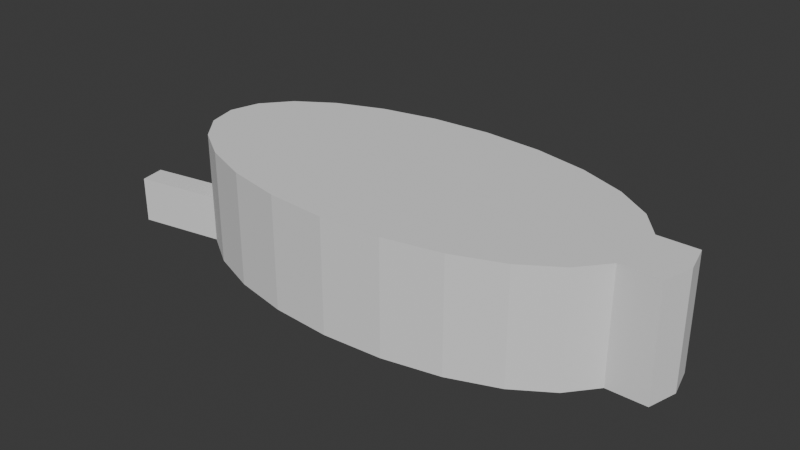 # Source: GoldenClock.blend  (saved by Blender 4.2.66; exported with 4.5.12 LTS)
import bpy
from mathutils import Matrix  # noqa: F401  (used for matrix-valued properties, if any)

bpy.ops.wm.read_factory_settings(use_empty=True)
scene = bpy.context.scene
scene.name = 'Scene'

# ---- collections
col_collection = bpy.data.collections.new('Collection'); scene.collection.children.link(col_collection)

# ---- world
world_world = bpy.data.worlds.new('World'); scene.world = world_world
world_world.use_nodes = True; world_world.node_tree.nodes.clear()
_N = world_world.node_tree.nodes; _L = world_world.node_tree.links
n0 = _N.new('ShaderNodeOutputWorld'); n0.name = 'World Output'; n0.location = (300, 300)
n1 = _N.new('ShaderNodeBackground'); n1.name = 'Background'; n1.location = (10, 300)
n1.inputs[0].default_value = (0.05088, 0.05088, 0.05088, 1.0)
_L.new(n1.outputs[0], n0.inputs[0])
n0.is_active_output = True
world_world.color = (0.05088, 0.05088, 0.05088)
world_world.sun_shadow_jitter_overblur = 0.0

# ---- meshes
me_cylinder_001 = bpy.data.meshes.new('Cylinder.001')
me_cylinder_001.from_pydata([(0.2039, 0.1971, -0.2523), (0.004403, 0.1971, -0.2523), (0.2039, 0.3054, -0.2425), (0.004403, 0.3054, -0.2425), (0.2039, 0.1277, -0.05012), (0.004403, 0.1277, -0.05012), (0.2039, 0.2359, -0.04033), (0.004403, 0.2359, -0.04033), (0.2039, -0.1971, -0.2523), (0.004403, -0.1971, -0.2523), (0.2039, -0.3054, -0.2425), (0.004403, -0.3054, -0.2425), (0.2039, -0.1277, -0.05012), (0.004403, -0.1277, -0.05012), (0.2039, -0.2359, -0.04033), (0.004403, -0.2359, -0.04033), (-0.2892, 0.5002, 0.4015), (0.1997, 0.5002, 0.4015), (-0.2892, 0.4832, 0.2687), (0.1997, 0.4832, 0.2687), (-0.2892, 0.4332, 0.1449), (0.1997, 0.4332, 0.1449), (-0.2892, 0.3538, 0.03861), (0.1997, 0.3538, 0.03861), (-0.2892, 0.2502, -0.04296), (0.1997, 0.2502, -0.04296), (-0.2892, 0.1296, -0.09423), (0.1997, 0.1296, -0.09423), (-0.2892, 0.0002222, -0.1117), (0.1997, 0.0002223, -0.1117), (-0.2892, -0.1292, -0.09423), (0.1997, -0.1292, -0.09423), (-0.2892, -0.2498, -0.04296), (0.1997, -0.2498, -0.04296), (-0.2892, -0.3533, 0.03861), (0.1997, -0.3533, 0.03861), (-0.2892, -0.4328, 0.1449), (0.1997, -0.4328, 0.1449), (-0.2892, -0.4827, 0.2687), (0.1997, -0.4827, 0.2687), (-0.2892, -0.4998, 0.4015), (0.1997, -0.4998, 0.4015), (-0.2892, -0.4827, 0.5343), (0.1997, -0.4827, 0.5343), (-0.2892, -0.4328, 0.6581), (0.1997, -0.4328, 0.6581), (-0.2892, -0.3533, 0.7644), (0.1997, -0.3533, 0.7644), (-0.2892, -0.2498, 0.846), (0.1997, -0.2498, 0.846), (-0.2892, -0.1292, 0.8972), (0.1997, -0.1292, 0.8972), (-0.2892, 0.0002221, 0.9147), (0.1997, 0.0002221, 0.9147), (-0.2892, 0.1296, 0.8972), (0.1997, 0.1296, 0.8972), (-0.2892, 0.2502, 0.846), (0.1997, 0.2502, 0.846), (-0.2892, 0.3538, 0.7644), (0.1997, 0.3538, 0.7644), (-0.2892, 0.4332, 0.6581), (0.1997, 0.4332, 0.6581), (-0.2892, 0.4832, 0.5343), (0.1997, 0.4832, 0.5343), (0.1982, 0.4212, 0.2857), (0.1982, 0.4361, 0.4015), (0.1982, 0.3777, 0.1778), (0.1982, 0.3084, 0.08515), (0.1982, 0.2182, 0.01405), (0.1982, 0.113, -0.03065), (0.1982, 0.0002222, -0.04589), (0.1982, -0.1126, -0.03065), (0.1982, -0.2177, 0.01405), (0.1982, -0.308, 0.08515), (0.1982, -0.3773, 0.1778), (0.1982, -0.4208, 0.2857), (0.1982, -0.4357, 0.4015), (0.1982, -0.4208, 0.5173), (0.1982, -0.3773, 0.6252), (0.1982, -0.308, 0.7179), (0.1982, -0.2177, 0.789), (0.1982, -0.1126, 0.8337), (0.1982, 0.0002221, 0.8489), (0.1982, 0.113, 0.8337), (0.1982, 0.2182, 0.789), (0.1982, 0.3084, 0.7179), (0.1982, 0.3777, 0.6252), (0.1982, 0.4212, 0.5173), (0.1113, 0.4212, 0.2857), (0.1113, 0.4361, 0.4015), (0.1113, 0.3777, 0.1778), (0.1113, 0.3084, 0.08515), (0.1113, 0.2182, 0.01405), (0.1113, 0.113, -0.03065), (0.1113, 0.0002222, -0.04589), (0.1113, -0.1126, -0.03065), (0.1113, -0.2177, 0.01405), (0.1113, -0.308, 0.08515), (0.1113, -0.3773, 0.1778), (0.1113, -0.4208, 0.2857), (0.1113, -0.4357, 0.4015), (0.1113, -0.4208, 0.5173), (0.1113, -0.3773, 0.6252), (0.1113, -0.308, 0.7179), (0.1113, -0.2177, 0.789), (0.1113, -0.1126, 0.8337), (0.1113, 0.0002221, 0.8489), (0.1113, 0.113, 0.8337), (0.1113, 0.2182, 0.789), (0.1113, 0.3084, 0.7179), (0.1113, 0.3777, 0.6252), (0.1113, 0.4212, 0.5173), (0.1113, 0.06192, 0.3845), (0.1113, 0.0641, 0.4015), (0.1113, 0.05554, 0.3687), (0.1113, 0.04539, 0.3551), (0.1113, 0.03216, 0.3447), (0.1113, 0.01675, 0.3382), (0.1113, 0.0002222, 0.3359), (0.1113, -0.01631, 0.3382), (0.1113, -0.03171, 0.3447), (0.1113, -0.04494, 0.3551), (0.1113, -0.05509, 0.3687), (0.1113, -0.06148, 0.3845), (0.1113, -0.06365, 0.4015), (0.1113, -0.06148, 0.4185), (0.1113, -0.05509, 0.4343), (0.1113, -0.04494, 0.4479), (0.1113, -0.03171, 0.4583), (0.1113, -0.01631, 0.4648), (0.1113, 0.0002222, 0.4671), (0.1113, 0.01675, 0.4648), (0.1113, 0.03216, 0.4583), (0.1113, 0.04539, 0.4479), (0.1113, 0.05554, 0.4343), (0.1113, 0.06192, 0.4185), (0.2009, 0.06192, 0.3845), (0.2009, 0.0641, 0.4015), (0.2009, 0.05554, 0.3687), (0.2009, 0.04539, 0.3551), (0.2009, 0.03216, 0.3447), (0.2009, 0.01675, 0.3382), (0.2009, 0.0002222, 0.3359), (0.2009, -0.01631, 0.3382), (0.2009, -0.03171, 0.3447), (0.2009, -0.04494, 0.3551), (0.2009, -0.05509, 0.3687), (0.2009, -0.06148, 0.3845), (0.2009, -0.06365, 0.4015), (0.2009, -0.06148, 0.4185), (0.2009, -0.05509, 0.4343), (0.2009, -0.04494, 0.4479), (0.2009, -0.03171, 0.4583), (0.2009, -0.01631, 0.4648), (0.2009, 0.0002222, 0.4671), (0.2009, 0.01675, 0.4648), (0.2009, 0.03216, 0.4583), (0.2009, 0.04539, 0.4479), (0.2009, 0.05554, 0.4343), (0.2009, 0.06192, 0.4185), (0.1997, -0.1292, 0.9849), (-0.2892, -0.1292, 0.9849), (-0.2892, 0.0002221, 1.002), (0.1997, 0.0002221, 1.002), (-0.2892, 0.1296, 0.9849), (0.1997, 0.1296, 0.9849)], [], [(0, 1, 3, 2), (2, 3, 7, 6), (6, 7, 5, 4), (4, 5, 1, 0), (2, 6, 4, 0), (7, 3, 1, 5), (8, 10, 11, 9), (10, 14, 15, 11), (14, 12, 13, 15), (12, 8, 9, 13), (10, 8, 12, 14), (15, 13, 9, 11), (17, 18, 16), (19, 20, 18), (21, 22, 20), (23, 24, 22), (25, 26, 24), (27, 28, 26), (29, 30, 28), (31, 32, 30), (33, 34, 32), (35, 36, 34), (37, 38, 36), (39, 40, 38), (41, 42, 40), (43, 44, 42), (45, 46, 44), (47, 48, 46), (49, 50, 48), (52, 161, 162), (53, 165, 163), (55, 56, 54), (57, 58, 56), (59, 60, 58), (19, 66, 21), (61, 62, 60), (63, 16, 62), (54, 62, 30), (71, 96, 72), (31, 70, 71), (39, 76, 41), (49, 81, 51), (59, 86, 61), (25, 69, 27), (37, 73, 74), (45, 79, 47), (55, 84, 57), (23, 66, 67), (33, 71, 72), (17, 64, 19), (41, 77, 43), (51, 82, 53), (61, 87, 63), (29, 69, 70), (37, 75, 39), (47, 80, 49), (59, 84, 85), (23, 68, 25), (35, 72, 73), (43, 78, 45), (53, 83, 55), (17, 87, 65), (107, 130, 131), (86, 111, 87), (65, 88, 64), (79, 104, 80), (72, 97, 73), (87, 89, 65), (64, 90, 66), (81, 104, 105), (74, 97, 98), (66, 91, 67), (82, 105, 106), (75, 98, 99), (67, 92, 68), (83, 106, 107), (76, 99, 100), (68, 93, 69), (84, 107, 108), (77, 100, 101), (69, 94, 70), (84, 109, 85), (78, 101, 102), (70, 95, 71), (85, 110, 86), (79, 102, 103), (120, 143, 144), (99, 124, 100), (92, 117, 93), (107, 132, 108), (100, 125, 101), (93, 118, 94), (109, 132, 133), (101, 126, 102), (94, 119, 95), (109, 134, 110), (103, 126, 127), (95, 120, 96), (110, 135, 111), (89, 112, 88), (103, 128, 104), (96, 121, 97), (89, 135, 113), (88, 114, 90), (105, 128, 129), (97, 122, 98), (90, 115, 91), (105, 130, 106), (99, 122, 123), (91, 116, 92), (158, 154, 146), (135, 158, 159), (112, 137, 136), (127, 152, 128), (120, 145, 121), (113, 159, 137), (114, 136, 138), (128, 153, 129), (121, 146, 122), (115, 138, 139), (129, 154, 130), (122, 147, 123), (116, 139, 140), (130, 155, 131), (123, 148, 124), (117, 140, 141), (131, 156, 132), (124, 149, 125), (118, 141, 142), (132, 157, 133), (125, 150, 126), (119, 142, 143), (134, 157, 158), (126, 151, 127), (160, 162, 161), (163, 164, 162), (54, 165, 55), (52, 164, 54), (53, 160, 51), (51, 161, 50), (17, 19, 18), (19, 21, 20), (21, 23, 22), (23, 25, 24), (25, 27, 26), (27, 29, 28), (29, 31, 30), (31, 33, 32), (33, 35, 34), (35, 37, 36), (37, 39, 38), (39, 41, 40), (41, 43, 42), (43, 45, 44), (45, 47, 46), (47, 49, 48), (49, 51, 50), (52, 50, 161), (53, 55, 165), (55, 57, 56), (57, 59, 58), (59, 61, 60), (19, 64, 66), (61, 63, 62), (63, 17, 16), (62, 16, 18), (18, 20, 22), (22, 24, 26), (26, 28, 30), (30, 32, 34), (34, 36, 38), (38, 40, 42), (42, 44, 46), (46, 48, 50), (50, 52, 54), (54, 56, 58), (58, 60, 62), (62, 18, 22), (22, 26, 62), (26, 30, 62), (30, 34, 38), (38, 42, 46), (46, 50, 54), (54, 58, 62), (30, 38, 46), (46, 54, 30), (71, 95, 96), (31, 29, 70), (39, 75, 76), (49, 80, 81), (59, 85, 86), (25, 68, 69), (37, 35, 73), (45, 78, 79), (55, 83, 84), (23, 21, 66), (33, 31, 71), (17, 65, 64), (41, 76, 77), (51, 81, 82), (61, 86, 87), (29, 27, 69), (37, 74, 75), (47, 79, 80), (59, 57, 84), (23, 67, 68), (35, 33, 72), (43, 77, 78), (53, 82, 83), (17, 63, 87), (107, 106, 130), (86, 110, 111), (65, 89, 88), (79, 103, 104), (72, 96, 97), (87, 111, 89), (64, 88, 90), (81, 80, 104), (74, 73, 97), (66, 90, 91), (82, 81, 105), (75, 74, 98), (67, 91, 92), (83, 82, 106), (76, 75, 99), (68, 92, 93), (84, 83, 107), (77, 76, 100), (69, 93, 94), (84, 108, 109), (78, 77, 101), (70, 94, 95), (85, 109, 110), (79, 78, 102), (120, 119, 143), (99, 123, 124), (92, 116, 117), (107, 131, 132), (100, 124, 125), (93, 117, 118), (109, 108, 132), (101, 125, 126), (94, 118, 119), (109, 133, 134), (103, 102, 126), (95, 119, 120), (110, 134, 135), (89, 113, 112), (103, 127, 128), (96, 120, 121), (89, 111, 135), (88, 112, 114), (105, 104, 128), (97, 121, 122), (90, 114, 115), (105, 129, 130), (99, 98, 122), (91, 115, 116), (138, 136, 137), (137, 159, 158), (158, 157, 156), (156, 155, 158), (155, 154, 158), (154, 153, 152), (152, 151, 154), (151, 150, 154), (150, 149, 148), (148, 147, 146), (146, 145, 144), (144, 143, 142), (142, 141, 140), (140, 139, 138), (138, 137, 158), (150, 148, 154), (148, 146, 154), (146, 144, 138), (144, 142, 138), (142, 140, 138), (138, 158, 146), (135, 134, 158), (112, 113, 137), (127, 151, 152), (120, 144, 145), (113, 135, 159), (114, 112, 136), (128, 152, 153), (121, 145, 146), (115, 114, 138), (129, 153, 154), (122, 146, 147), (116, 115, 139), (130, 154, 155), (123, 147, 148), (117, 116, 140), (131, 155, 156), (124, 148, 149), (118, 117, 141), (132, 156, 157), (125, 149, 150), (119, 118, 142), (134, 133, 157), (126, 150, 151), (160, 163, 162), (163, 165, 164), (54, 164, 165), (52, 162, 164), (53, 163, 160), (51, 160, 161)])
_uv = me_cylinder_001.uv_layers.new(name='UVMap')
_uv.uv.foreach_set('vector', [0.375, 0.0, 0.625, 0.0, 0.625, 0.25, 0.375, 0.25, 0.375, 0.25, 0.625, 0.25, 0.625, 0.5, 0.375, 0.5, 0.375, 0.5, 0.625, 0.5, 0.625, 0.75, 0.375, 0.75, 0.375, 0.75, 0.625, 0.75, 0.625, 1.0, 0.375, 1.0, 0.125, 0.5, 0.375, 0.5, 0.375, 0.75, 0.125, 0.75, 0.625, 0.5, 0.875, 0.5, 0.875, 0.75, 0.625, 0.75, 0.375, 0.0, 0.375, 0.25, 0.625, 0.25, 0.625, 0.0, 0.375, 0.25, 0.375, 0.5, 0.625, 0.5, 0.625, 0.25, 0.375, 0.5, 0.375, 0.75, 0.625, 0.75, 0.625, 0.5, 0.375, 0.75, 0.375, 1.0, 0.625, 1.0, 0.625, 0.75, 0.125, 0.5, 0.125, 0.75, 0.375, 0.75, 0.375, 0.5, 0.625, 0.5, 0.625, 0.75, 0.875, 0.75, 0.875, 0.5, 1.0, 1.0, 0.9583, 0.5, 1.0, 0.5, 0.9583, 1.0, 0.9167, 0.5, 0.9583, 0.5, 0.9167, 1.0, 0.875, 0.5, 0.9167, 0.5, 0.875, 1.0, 0.8333, 0.5, 0.875, 0.5, 0.8333, 1.0, 0.7917, 0.5, 0.8333, 0.5, 0.7917, 1.0, 0.75, 0.5, 0.7917, 0.5, 0.75, 1.0, 0.7083, 0.5, 0.75, 0.5, 0.7083, 1.0, 0.6667, 0.5, 0.7083, 0.5, 0.6667, 1.0, 0.625, 0.5, 0.6667, 0.5, 0.625, 1.0, 0.5833, 0.5, 0.625, 0.5, 0.5833, 1.0, 0.5417, 0.5, 0.5833, 0.5, 0.5417, 1.0, 0.5, 0.5, 0.5417, 0.5, 0.5, 1.0, 0.4583, 0.5, 0.5, 0.5, 0.4583, 1.0, 0.4167, 0.5, 0.4583, 0.5, 0.4167, 1.0, 0.375, 0.5, 0.4167, 0.5, 0.375, 1.0, 0.3333, 0.5, 0.375, 0.5, 0.3333, 1.0, 0.2917, 0.5, 0.3333, 0.5, 0.51, 0.25, 0.5182, 0.1879, 0.51, 0.25, 0.25, 1.0, 0.2083, 1.0, 0.25, 1.0, 0.2083, 1.0, 0.1667, 0.5, 0.2083, 0.5, 0.1667, 1.0, 0.125, 0.5, 0.1667, 0.5, 0.125, 1.0, 0.08333, 0.5, 0.125, 0.5, 0.9583, 1.0, 0.9167, 1.0, 0.9167, 1.0, 0.08333, 1.0, 0.04167, 0.5, 0.08333, 0.5, 0.04167, 1.0, -1.863e-07, 0.5, 0.04167, 0.5, 0.5182, 0.3121, 0.6879, 0.4818, 0.9818, 0.1879, 0.7083, 1.0, 0.6667, 1.0, 0.6667, 1.0, 0.7083, 1.0, 0.75, 1.0, 0.7083, 1.0, 0.5417, 1.0, 0.5, 1.0, 0.5, 1.0, 0.3333, 1.0, 0.2917, 1.0, 0.2917, 1.0, 0.125, 1.0, 0.08333, 1.0, 0.08333, 1.0, 0.8333, 1.0, 0.7917, 1.0, 0.7917, 1.0, 0.5833, 1.0, 0.625, 1.0, 0.5833, 1.0, 0.4167, 1.0, 0.375, 1.0, 0.375, 1.0, 0.2083, 1.0, 0.1667, 1.0, 0.1667, 1.0, 0.875, 1.0, 0.9167, 1.0, 0.875, 1.0, 0.6667, 1.0, 0.7083, 1.0, 0.6667, 1.0, 1.0, 1.0, 0.9583, 1.0, 0.9583, 1.0, 0.5, 1.0, 0.4583, 1.0, 0.4583, 1.0, 0.2917, 1.0, 0.25, 1.0, 0.25, 1.0, 0.08333, 1.0, 0.04167, 1.0, 0.04167, 1.0, 0.75, 1.0, 0.7917, 1.0, 0.75, 1.0, 0.5833, 1.0, 0.5417, 1.0, 0.5417, 1.0, 0.375, 1.0, 0.3333, 1.0, 0.3333, 1.0, 0.125, 1.0, 0.1667, 1.0, 0.125, 1.0, 0.875, 1.0, 0.8333, 1.0, 0.8333, 1.0, 0.625, 1.0, 0.6667, 1.0, 0.625, 1.0, 0.4583, 1.0, 0.4167, 1.0, 0.4167, 1.0, 0.25, 1.0, 0.2083, 1.0, 0.2083, 1.0, -1.863e-07, 1.0, 0.04167, 1.0, -1.863e-07, 1.0, 0.2083, 1.0, 0.25, 1.0, 0.2083, 1.0, 0.08333, 1.0, 0.04167, 1.0, 0.04167, 1.0, 1.0, 1.0, 0.9583, 1.0, 0.9583, 1.0, 0.375, 1.0, 0.3333, 1.0, 0.3333, 1.0, 0.6667, 1.0, 0.625, 1.0, 0.625, 1.0, 0.04167, 1.0, -1.863e-07, 1.0, -1.863e-07, 1.0, 0.9583, 1.0, 0.9167, 1.0, 0.9167, 1.0, 0.2917, 1.0, 0.3333, 1.0, 0.2917, 1.0, 0.5833, 1.0, 0.625, 1.0, 0.5833, 1.0, 0.9167, 1.0, 0.875, 1.0, 0.875, 1.0, 0.25, 1.0, 0.2917, 1.0, 0.25, 1.0, 0.5417, 1.0, 0.5833, 1.0, 0.5417, 1.0, 0.875, 1.0, 0.8333, 1.0, 0.8333, 1.0, 0.2083, 1.0, 0.25, 1.0, 0.2083, 1.0, 0.5, 1.0, 0.5417, 1.0, 0.5, 1.0, 0.8333, 1.0, 0.7917, 1.0, 0.7917, 1.0, 0.1667, 1.0, 0.2083, 1.0, 0.1667, 1.0, 0.4583, 1.0, 0.5, 1.0, 0.4583, 1.0, 0.7917, 1.0, 0.75, 1.0, 0.75, 1.0, 0.1667, 1.0, 0.125, 1.0, 0.125, 1.0, 0.4167, 1.0, 0.4583, 1.0, 0.4167, 1.0, 0.75, 1.0, 0.7083, 1.0, 0.7083, 1.0, 0.125, 1.0, 0.08333, 1.0, 0.08333, 1.0, 0.375, 1.0, 0.4167, 1.0, 0.375, 1.0, 0.6667, 1.0, 0.7083, 1.0, 0.6667, 1.0, 0.5417, 1.0, 0.5, 1.0, 0.5, 1.0, 0.8333, 1.0, 0.7917, 1.0, 0.7917, 1.0, 0.2083, 1.0, 0.1667, 1.0, 0.1667, 1.0, 0.5, 1.0, 0.4583, 1.0, 0.4583, 1.0, 0.7917, 1.0, 0.75, 1.0, 0.75, 1.0, 0.125, 1.0, 0.1667, 1.0, 0.125, 1.0, 0.4583, 1.0, 0.4167, 1.0, 0.4167, 1.0, 0.75, 1.0, 0.7083, 1.0, 0.7083, 1.0, 0.125, 1.0, 0.08333, 1.0, 0.08333, 1.0, 0.375, 1.0, 0.4167, 1.0, 0.375, 1.0, 0.7083, 1.0, 0.6667, 1.0, 0.6667, 1.0, 0.08333, 1.0, 0.04167, 1.0, 0.04167, 1.0, 1.0, 1.0, 0.9583, 1.0, 0.9583, 1.0, 0.375, 1.0, 0.3333, 1.0, 0.3333, 1.0, 0.6667, 1.0, 0.625, 1.0, 0.625, 1.0, -1.863e-07, 1.0, 0.04167, 1.0, -1.863e-07, 1.0, 0.9583, 1.0, 0.9167, 1.0, 0.9167, 1.0, 0.2917, 1.0, 0.3333, 1.0, 0.2917, 1.0, 0.625, 1.0, 0.5833, 1.0, 0.5833, 1.0, 0.9167, 1.0, 0.875, 1.0, 0.875, 1.0, 0.2917, 1.0, 0.25, 1.0, 0.25, 1.0, 0.5417, 1.0, 0.5833, 1.0, 0.5417, 1.0, 0.875, 1.0, 0.8333, 1.0, 0.8333, 1.0, 0.13, 0.4578, 0.01, 0.25, 0.37, 0.04215, 0.04167, 1.0, 0.08333, 1.0, 0.04167, 1.0, 0.9583, 1.0, 1.0, 1.0, 0.9583, 1.0, 0.375, 1.0, 0.3333, 1.0, 0.3333, 1.0, 0.6667, 1.0, 0.625, 1.0, 0.625, 1.0, -1.863e-07, 1.0, 0.04167, 1.0, -1.863e-07, 1.0, 0.9167, 1.0, 0.9583, 1.0, 0.9167, 1.0, 0.3333, 1.0, 0.2917, 1.0, 0.2917, 1.0, 0.625, 1.0, 0.5833, 1.0, 0.5833, 1.0, 0.875, 1.0, 0.9167, 1.0, 0.875, 1.0, 0.2917, 1.0, 0.25, 1.0, 0.25, 1.0, 0.5833, 1.0, 0.5417, 1.0, 0.5417, 1.0, 0.8333, 1.0, 0.875, 1.0, 0.8333, 1.0, 0.25, 1.0, 0.2083, 1.0, 0.2083, 1.0, 0.5417, 1.0, 0.5, 1.0, 0.5, 1.0, 0.7917, 1.0, 0.8333, 1.0, 0.7917, 1.0, 0.2083, 1.0, 0.1667, 1.0, 0.1667, 1.0, 0.5, 1.0, 0.4583, 1.0, 0.4583, 1.0, 0.75, 1.0, 0.7917, 1.0, 0.75, 1.0, 0.1667, 1.0, 0.125, 1.0, 0.125, 1.0, 0.4583, 1.0, 0.4167, 1.0, 0.4167, 1.0, 0.7083, 1.0, 0.75, 1.0, 0.7083, 1.0, 0.08333, 1.0, 0.125, 1.0, 0.08333, 1.0, 0.4167, 1.0, 0.375, 1.0, 0.375, 1.0, 0.2917, 1.0, 0.25, 0.5, 0.2917, 0.5, 0.25, 1.0, 0.2083, 0.5, 0.25, 0.5, 0.2083, 0.5, 0.2083, 1.0, 0.2083, 1.0, 0.51, 0.25, 0.5182, 0.3121, 0.5182, 0.3121, 0.25, 1.0, 0.2917, 1.0, 0.2917, 1.0, 0.2917, 1.0, 0.2917, 0.5, 0.2917, 0.5, 1.0, 1.0, 0.9583, 1.0, 0.9583, 0.5, 0.9583, 1.0, 0.9167, 1.0, 0.9167, 0.5, 0.9167, 1.0, 0.875, 1.0, 0.875, 0.5, 0.875, 1.0, 0.8333, 1.0, 0.8333, 0.5, 0.8333, 1.0, 0.7917, 1.0, 0.7917, 0.5, 0.7917, 1.0, 0.75, 1.0, 0.75, 0.5, 0.75, 1.0, 0.7083, 1.0, 0.7083, 0.5, 0.7083, 1.0, 0.6667, 1.0, 0.6667, 0.5, 0.6667, 1.0, 0.625, 1.0, 0.625, 0.5, 0.625, 1.0, 0.5833, 1.0, 0.5833, 0.5, 0.5833, 1.0, 0.5417, 1.0, 0.5417, 0.5, 0.5417, 1.0, 0.5, 1.0, 0.5, 0.5, 0.5, 1.0, 0.4583, 1.0, 0.4583, 0.5, 0.4583, 1.0, 0.4167, 1.0, 0.4167, 0.5, 0.4167, 1.0, 0.375, 1.0, 0.375, 0.5, 0.375, 1.0, 0.3333, 1.0, 0.3333, 0.5, 0.3333, 1.0, 0.2917, 1.0, 0.2917, 0.5, 0.51, 0.25, 0.5182, 0.1879, 0.5182, 0.1879, 0.25, 1.0, 0.2083, 1.0, 0.2083, 1.0, 0.2083, 1.0, 0.1667, 1.0, 0.1667, 0.5, 0.1667, 1.0, 0.125, 1.0, 0.125, 0.5, 0.125, 1.0, 0.08333, 1.0, 0.08333, 0.5, 0.9583, 1.0, 0.9583, 1.0, 0.9167, 1.0, 0.08333, 1.0, 0.04167, 1.0, 0.04167, 0.5, 0.04167, 1.0, -1.863e-07, 1.0, -1.863e-07, 0.5, 0.6879, 0.4818, 0.75, 0.49, 0.8121, 0.4818, 0.8121, 0.4818, 0.87, 0.4578, 0.9197, 0.4197, 0.9197, 0.4197, 0.9578, 0.37, 0.9818, 0.3121, 0.9818, 0.3121, 0.99, 0.25, 0.9818, 0.1879, 0.9818, 0.1879, 0.9578, 0.13, 0.9197, 0.08029, 0.9197, 0.08029, 0.87, 0.04215, 0.8121, 0.01818, 0.8121, 0.01818, 0.75, 0.01, 0.6879, 0.01818, 0.6879, 0.01818, 0.63, 0.04215, 0.5803, 0.08029, 0.5803, 0.08029, 0.5422, 0.13, 0.5182, 0.1879, 0.5182, 0.1879, 0.51, 0.25, 0.5182, 0.3121, 0.5182, 0.3121, 0.5422, 0.37, 0.5803, 0.4197, 0.5803, 0.4197, 0.63, 0.4578, 0.6879, 0.4818, 0.6879, 0.4818, 0.8121, 0.4818, 0.9197, 0.4197, 0.9197, 0.4197, 0.9818, 0.3121, 0.6879, 0.4818, 0.9818, 0.3121, 0.9818, 0.1879, 0.6879, 0.4818, 0.9818, 0.1879, 0.9197, 0.08029, 0.8121, 0.01818, 0.8121, 0.01818, 0.6879, 0.01818, 0.5803, 0.08029, 0.5803, 0.08029, 0.5182, 0.1879, 0.5182, 0.3121, 0.5182, 0.3121, 0.5803, 0.4197, 0.6879, 0.4818, 0.9818, 0.1879, 0.8121, 0.01818, 0.5803, 0.08029, 0.5803, 0.08029, 0.5182, 0.3121, 0.9818, 0.1879, 0.7083, 1.0, 0.7083, 1.0, 0.6667, 1.0, 0.7083, 1.0, 0.75, 1.0, 0.75, 1.0, 0.5417, 1.0, 0.5417, 1.0, 0.5, 1.0, 0.3333, 1.0, 0.3333, 1.0, 0.2917, 1.0, 0.125, 1.0, 0.125, 1.0, 0.08333, 1.0, 0.8333, 1.0, 0.8333, 1.0, 0.7917, 1.0, 0.5833, 1.0, 0.625, 1.0, 0.625, 1.0, 0.4167, 1.0, 0.4167, 1.0, 0.375, 1.0, 0.2083, 1.0, 0.2083, 1.0, 0.1667, 1.0, 0.875, 1.0, 0.9167, 1.0, 0.9167, 1.0, 0.6667, 1.0, 0.7083, 1.0, 0.7083, 1.0, 1.0, 1.0, 1.0, 1.0, 0.9583, 1.0, 0.5, 1.0, 0.5, 1.0, 0.4583, 1.0, 0.2917, 1.0, 0.2917, 1.0, 0.25, 1.0, 0.08333, 1.0, 0.08333, 1.0, 0.04167, 1.0, 0.75, 1.0, 0.7917, 1.0, 0.7917, 1.0, 0.5833, 1.0, 0.5833, 1.0, 0.5417, 1.0, 0.375, 1.0, 0.375, 1.0, 0.3333, 1.0, 0.125, 1.0, 0.1667, 1.0, 0.1667, 1.0, 0.875, 1.0, 0.875, 1.0, 0.8333, 1.0, 0.625, 1.0, 0.6667, 1.0, 0.6667, 1.0, 0.4583, 1.0, 0.4583, 1.0, 0.4167, 1.0, 0.25, 1.0, 0.25, 1.0, 0.2083, 1.0, -1.863e-07, 1.0, 0.04167, 1.0, 0.04167, 1.0, 0.2083, 1.0, 0.25, 1.0, 0.25, 1.0, 0.08333, 1.0, 0.08333, 1.0, 0.04167, 1.0, 1.0, 1.0, 1.0, 1.0, 0.9583, 1.0, 0.375, 1.0, 0.375, 1.0, 0.3333, 1.0, 0.6667, 1.0, 0.6667, 1.0, 0.625, 1.0, 0.04167, 1.0, 0.04167, 1.0, -1.863e-07, 1.0, 0.9583, 1.0, 0.9583, 1.0, 0.9167, 1.0, 0.2917, 1.0, 0.3333, 1.0, 0.3333, 1.0, 0.5833, 1.0, 0.625, 1.0, 0.625, 1.0, 0.9167, 1.0, 0.9167, 1.0, 0.875, 1.0, 0.25, 1.0, 0.2917, 1.0, 0.2917, 1.0, 0.5417, 1.0, 0.5833, 1.0, 0.5833, 1.0, 0.875, 1.0, 0.875, 1.0, 0.8333, 1.0, 0.2083, 1.0, 0.25, 1.0, 0.25, 1.0, 0.5, 1.0, 0.5417, 1.0, 0.5417, 1.0, 0.8333, 1.0, 0.8333, 1.0, 0.7917, 1.0, 0.1667, 1.0, 0.2083, 1.0, 0.2083, 1.0, 0.4583, 1.0, 0.5, 1.0, 0.5, 1.0, 0.7917, 1.0, 0.7917, 1.0, 0.75, 1.0, 0.1667, 1.0, 0.1667, 1.0, 0.125, 1.0, 0.4167, 1.0, 0.4583, 1.0, 0.4583, 1.0, 0.75, 1.0, 0.75, 1.0, 0.7083, 1.0, 0.125, 1.0, 0.125, 1.0, 0.08333, 1.0, 0.375, 1.0, 0.4167, 1.0, 0.4167, 1.0, 0.6667, 1.0, 0.7083, 1.0, 0.7083, 1.0, 0.5417, 1.0, 0.5417, 1.0, 0.5, 1.0, 0.8333, 1.0, 0.8333, 1.0, 0.7917, 1.0, 0.2083, 1.0, 0.2083, 1.0, 0.1667, 1.0, 0.5, 1.0, 0.5, 1.0, 0.4583, 1.0, 0.7917, 1.0, 0.7917, 1.0, 0.75, 1.0, 0.125, 1.0, 0.1667, 1.0, 0.1667, 1.0, 0.4583, 1.0, 0.4583, 1.0, 0.4167, 1.0, 0.75, 1.0, 0.75, 1.0, 0.7083, 1.0, 0.125, 1.0, 0.125, 1.0, 0.08333, 1.0, 0.375, 1.0, 0.4167, 1.0, 0.4167, 1.0, 0.7083, 1.0, 0.7083, 1.0, 0.6667, 1.0, 0.08333, 1.0, 0.08333, 1.0, 0.04167, 1.0, 1.0, 1.0, 1.0, 1.0, 0.9583, 1.0, 0.375, 1.0, 0.375, 1.0, 0.3333, 1.0, 0.6667, 1.0, 0.6667, 1.0, 0.625, 1.0, -1.863e-07, 1.0, 0.04167, 1.0, 0.04167, 1.0, 0.9583, 1.0, 0.9583, 1.0, 0.9167, 1.0, 0.2917, 1.0, 0.3333, 1.0, 0.3333, 1.0, 0.625, 1.0, 0.625, 1.0, 0.5833, 1.0, 0.9167, 1.0, 0.9167, 1.0, 0.875, 1.0, 0.2917, 1.0, 0.2917, 1.0, 0.25, 1.0, 0.5417, 1.0, 0.5833, 1.0, 0.5833, 1.0, 0.875, 1.0, 0.875, 1.0, 0.8333, 1.0, 0.37, 0.4578, 0.3121, 0.4818, 0.25, 0.49, 0.25, 0.49, 0.1879, 0.4818, 0.13, 0.4578, 0.13, 0.4578, 0.08029, 0.4197, 0.04215, 0.37, 0.04215, 0.37, 0.01818, 0.3121, 0.13, 0.4578, 0.01818, 0.3121, 0.01, 0.25, 0.13, 0.4578, 0.01, 0.25, 0.01818, 0.1879, 0.04215, 0.13, 0.04215, 0.13, 0.08029, 0.08029, 0.01, 0.25, 0.08029, 0.08029, 0.13, 0.04215, 0.01, 0.25, 0.13, 0.04215, 0.1879, 0.01818, 0.25, 0.01, 0.25, 0.01, 0.3121, 0.01818, 0.37, 0.04215, 0.37, 0.04215, 0.4197, 0.08029, 0.4578, 0.13, 0.4578, 0.13, 0.4818, 0.1879, 0.49, 0.25, 0.49, 0.25, 0.4818, 0.3121, 0.4578, 0.37, 0.4578, 0.37, 0.4197, 0.4197, 0.37, 0.4578, 0.37, 0.4578, 0.25, 0.49, 0.13, 0.4578, 0.13, 0.04215, 0.25, 0.01, 0.01, 0.25, 0.25, 0.01, 0.37, 0.04215, 0.01, 0.25, 0.37, 0.04215, 0.4578, 0.13, 0.37, 0.4578, 0.4578, 0.13, 0.49, 0.25, 0.37, 0.4578, 0.49, 0.25, 0.4578, 0.37, 0.37, 0.4578, 0.37, 0.4578, 0.13, 0.4578, 0.37, 0.04215, 0.04167, 1.0, 0.08333, 1.0, 0.08333, 1.0, 0.9583, 1.0, 1.0, 1.0, 1.0, 1.0, 0.375, 1.0, 0.375, 1.0, 0.3333, 1.0, 0.6667, 1.0, 0.6667, 1.0, 0.625, 1.0, -1.863e-07, 1.0, 0.04167, 1.0, 0.04167, 1.0, 0.9167, 1.0, 0.9583, 1.0, 0.9583, 1.0, 0.3333, 1.0, 0.3333, 1.0, 0.2917, 1.0, 0.625, 1.0, 0.625, 1.0, 0.5833, 1.0, 0.875, 1.0, 0.9167, 1.0, 0.9167, 1.0, 0.2917, 1.0, 0.2917, 1.0, 0.25, 1.0, 0.5833, 1.0, 0.5833, 1.0, 0.5417, 1.0, 0.8333, 1.0, 0.875, 1.0, 0.875, 1.0, 0.25, 1.0, 0.25, 1.0, 0.2083, 1.0, 0.5417, 1.0, 0.5417, 1.0, 0.5, 1.0, 0.7917, 1.0, 0.8333, 1.0, 0.8333, 1.0, 0.2083, 1.0, 0.2083, 1.0, 0.1667, 1.0, 0.5, 1.0, 0.5, 1.0, 0.4583, 1.0, 0.75, 1.0, 0.7917, 1.0, 0.7917, 1.0, 0.1667, 1.0, 0.1667, 1.0, 0.125, 1.0, 0.4583, 1.0, 0.4583, 1.0, 0.4167, 1.0, 0.7083, 1.0, 0.75, 1.0, 0.75, 1.0, 0.08333, 1.0, 0.125, 1.0, 0.125, 1.0, 0.4167, 1.0, 0.4167, 1.0, 0.375, 1.0, 0.2917, 1.0, 0.25, 1.0, 0.25, 0.5, 0.25, 1.0, 0.2083, 1.0, 0.2083, 0.5, 0.2083, 0.5, 0.2083, 0.5, 0.2083, 1.0, 0.51, 0.25, 0.51, 0.25, 0.5182, 0.3121, 0.25, 1.0, 0.25, 1.0, 0.2917, 1.0, 0.2917, 1.0, 0.2917, 1.0, 0.2917, 0.5])
me_cylinder_001.update()

# ---- objects
ob_goldenclock = bpy.data.objects.new('GoldenClock', me_cylinder_001)

# ---- transforms, parenting, visibility, modifiers, constraints
ob_goldenclock.location = (0.0, 0.0, 0.0)
ob_goldenclock.rotation_euler = (-1.344e-07, 1.571, 0.0)
ob_goldenclock.scale = (1.0, 1.0, 1.948)

# ---- collection membership
col_collection.objects.link(ob_goldenclock)

# ---- scene / render settings (as saved in the file)
scene.frame_start = 1; scene.frame_end = 250; scene.frame_set(1)
scene.render.engine = 'BLENDER_EEVEE_NEXT'
bpy.context.view_layer.update()

# ---- added for rendering (the .blend has no active camera and no usable light): camera, sun
cam_auto = bpy.data.cameras.new('AutoCamera')
cam_auto.lens = 50.0
cam_auto.sensor_width = 36.0
cam_auto.clip_end = 1000.0
ob_auto_camera = bpy.data.objects.new('AutoCamera', cam_auto)
scene.collection.objects.link(ob_auto_camera)
ob_auto_camera.location = (3.2169, -2.9831, 2.03156)
ob_auto_camera.rotation_euler = (1.09748, -7.21219e-08, 0.694738)
scene.camera = ob_auto_camera
light_auto_sun = bpy.data.lights.new('AutoSun', 'SUN')
light_auto_sun.energy = 3.0
light_auto_sun.angle = 0.0523599
ob_auto_sun = bpy.data.objects.new('AutoSun', light_auto_sun)
scene.collection.objects.link(ob_auto_sun)
ob_auto_sun.rotation_euler = (0.872665, 0.174533, 0.523599)
bpy.context.view_layer.update()
